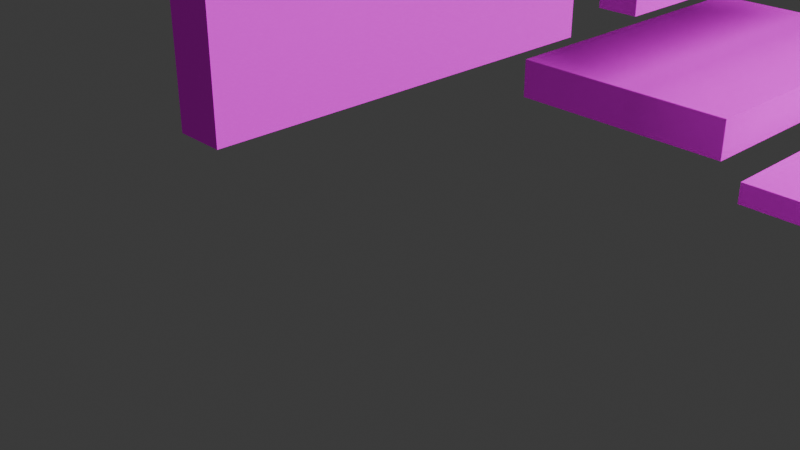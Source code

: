 # Source: MEDIVAL_BUILDING_BLOCKS.blend  (saved by Blender 4.2.66; exported with 4.5.12 LTS)
import bpy
from mathutils import Matrix  # noqa: F401  (used for matrix-valued properties, if any)

bpy.ops.wm.read_factory_settings(use_empty=True)
scene = bpy.context.scene
scene.name = 'Scene'

# ---- collections
col_collection = bpy.data.collections.new('Collection'); scene.collection.children.link(col_collection)

# ---- images (referenced by path relative to the original .blend; pixels are not part of the script)
import os
ASSET_DIR = os.environ.get("B2B_ASSET_DIR", "")  # directory of the original .blend (textures are referenced by path, not embedded)
HERE = os.path.dirname(os.path.abspath(__file__))  # packed textures are extracted next to this script under _unpacked/

def load_image(name, relpath, width, height, colorspace="sRGB"):
    """Load a texture the original file referenced (path relative to the .blend, or extracted next to this script)."""
    p = next((c for c in (os.path.join(HERE, relpath), os.path.join(ASSET_DIR, relpath)) if relpath and os.path.exists(c)), "")
    if p:
        img = bpy.data.images.load(p, check_existing=True)
        img.name = name
    else:  # same state as the original file: an image datablock whose file is absent (Cycles renders it pink)
        img = bpy.data.images.new(name, width, height)
        img.source = "FILE"
        img.filepath = "//" + (relpath or name)
    img.colorspace_settings.name = colorspace
    return img
img_medieval_texture_atlas_1_png = load_image('MEDIEVAL TEXTURE ATLAS 1.png', 'GITHUB REPOS/Medieval-Fortune-Futuristic-Poverty/Assets/MEDIEVAL TEXTURE ATLAS 1.png', 1024, 1024, 'sRGB')
img_medieval_texture_atlas_1_png_001 = load_image('MEDIEVAL TEXTURE ATLAS 1.png.001', 'GITHUB REPOS/Medieval-Fortune-Futuristic-Poverty/Assets/MEDIEVAL TEXTURE ATLAS 1.png', 1024, 1024, 'sRGB')

# ---- materials (node trees are filled in below, after node groups)
mat_material = bpy.data.materials.new('Material')
mat_material.alpha_threshold = 0.0
mat_material.use_transparent_shadow = False
mat_material.roughness = 0.5
mat_material.line_color = (0.0, 0.0, 0.0, 1.0)
mat_material_001 = bpy.data.materials.new('Material.001')
mat_material_001.alpha_threshold = 0.0
mat_material_001.use_transparent_shadow = False
mat_material_001.roughness = 0.5
mat_material_001.line_color = (0.0, 0.0, 0.0, 1.0)

# ---- material node trees
mat_material.use_nodes = True; mat_material.node_tree.nodes.clear()
_N = mat_material.node_tree.nodes; _L = mat_material.node_tree.links
n0 = _N.new('ShaderNodeOutputMaterial'); n0.name = 'Material Output'; n0.location = (300, 300)
n1 = _N.new('ShaderNodeBsdfPrincipled'); n1.name = 'Principled BSDF'; n1.location = (10, 300)
n1.inputs[3].default_value = 1.0
n2 = _N.new('ShaderNodeTexImage'); n2.name = 'Image Texture'; n2.location = (-280, 280)
n2.image = img_medieval_texture_atlas_1_png
_L.new(n1.outputs[0], n0.inputs[0])
_L.new(n2.outputs[0], n1.inputs[0])
n0.is_active_output = True
mat_material_001.use_nodes = True; mat_material_001.node_tree.nodes.clear()
_N = mat_material_001.node_tree.nodes; _L = mat_material_001.node_tree.links
n0 = _N.new('ShaderNodeOutputMaterial'); n0.name = 'Material Output'; n0.location = (300, 300)
n1 = _N.new('ShaderNodeBsdfPrincipled'); n1.name = 'Principled BSDF'; n1.location = (10, 300)
n1.inputs[3].default_value = 1.0
n2 = _N.new('ShaderNodeTexImage'); n2.name = 'Image Texture'; n2.location = (-280, 280)
n2.image = img_medieval_texture_atlas_1_png_001
_L.new(n1.outputs[0], n0.inputs[0])
_L.new(n2.outputs[0], n1.inputs[0])
n0.is_active_output = True

# ---- world
world_world = bpy.data.worlds.new('World'); scene.world = world_world
world_world.use_nodes = True; world_world.node_tree.nodes.clear()
_N = world_world.node_tree.nodes; _L = world_world.node_tree.links
n0 = _N.new('ShaderNodeOutputWorld'); n0.name = 'World Output'; n0.location = (300, 300)
n1 = _N.new('ShaderNodeBackground'); n1.name = 'Background'; n1.location = (10, 300)
n1.inputs[0].default_value = (0.05088, 0.05088, 0.05088, 1.0)
_L.new(n1.outputs[0], n0.inputs[0])
n0.is_active_output = True
world_world.color = (0.05088, 0.05088, 0.05088)
world_world.sun_shadow_jitter_overblur = 0.0

# ---- cameras
cam_camera = bpy.data.cameras.new('Camera')
cam_camera.clip_end = 100.0
cam_camera.ortho_scale = 7.314

# ---- lights
light_light = bpy.data.lights.new('Light', 'POINT')
light_light.energy = 1e+05
light_light.shadow_soft_size = 25.29

# ---- meshes
me_cube = bpy.data.meshes.new('Cube')
me_cube.from_pydata([(1.0, 1.0, 1.0), (1.0, 1.0, -1.0), (1.0, -1.0, 1.0), (1.0, -1.0, -1.0), (-1.0, 1.0, 1.0), (-1.0, 1.0, -1.0), (-1.0, -1.0, 1.0), (-1.0, -1.0, -1.0)], [], [(0, 4, 6, 2), (3, 2, 6, 7), (7, 6, 4, 5), (5, 1, 3, 7), (1, 0, 2, 3), (5, 4, 0, 1)])
_uv = me_cube.uv_layers.new(name='UVMap')
_uv.uv.foreach_set('vector', [0.08021, 0.9159, 0.1176, 0.9159, 0.1176, 0.9533, 0.08021, 0.9533, 0.04284, 0.9533, 0.08021, 0.9533, 0.08021, 0.9906, 0.04284, 0.9906, 0.375, 0.0, 0.625, 0.0, 0.625, 0.25, 0.375, 0.25, 0.005469, 0.9159, 0.04284, 0.9159, 0.04284, 0.9533, 0.005469, 0.9533, 0.1243, 0.8762, 0.1243, 0.9997, 0.000747, 0.9997, 0.000747, 0.8762, 0.04284, 0.8785, 0.08021, 0.8785, 0.08021, 0.9159, 0.04284, 0.9159])
me_cube.materials.append(mat_material)
me_cube.use_mirror_vertex_groups = False
me_cube.update()
me_cube_001 = bpy.data.meshes.new('Cube.001')
me_cube_001.from_pydata([(1.0, 1.0, 1.0), (1.0, 1.0, -1.0), (1.0, -1.0, 1.0), (1.0, -1.0, -1.0), (-1.0, 1.0, 1.0), (-1.0, 1.0, -1.0), (-1.0, -1.0, 1.0), (-1.0, -1.0, -1.0)], [], [(0, 4, 6, 2), (3, 2, 6, 7), (7, 6, 4, 5), (5, 1, 3, 7), (1, 0, 2, 3), (5, 4, 0, 1)])
_uv = me_cube_001.uv_layers.new(name='UVMap')
_uv.uv.foreach_set('vector', [0.1987, 0.9239, 0.2172, 0.9239, 0.2172, 0.9608, 0.1987, 0.9608, 0.1802, 0.9608, 0.1987, 0.9608, 0.1987, 0.9978, 0.1802, 0.9978, 0.375, 0.0, 0.625, 0.0, 0.625, 0.25, 0.375, 0.25, 0.1617, 0.9239, 0.1802, 0.9239, 0.1802, 0.9608, 0.1617, 0.9608, 0.2488, 0.8762, 0.2488, 0.9997, 0.1253, 0.9997, 0.1253, 0.8762, 0.1802, 0.887, 0.1987, 0.887, 0.1987, 0.9239, 0.1802, 0.9239])
me_cube_001.materials.append(mat_material)
me_cube_001.use_mirror_vertex_groups = False
me_cube_001.update()
me_cube_002 = bpy.data.meshes.new('Cube.002')
me_cube_002.from_pydata([(1.0, 1.0, 1.0), (1.0, 1.0, -1.0), (1.0, -1.0, 1.0), (1.0, -1.0, -1.0), (-1.0, 1.0, 1.0), (-1.0, 1.0, -1.0), (-1.0, -1.0, 1.0), (-1.0, -1.0, -1.0)], [], [(0, 4, 6, 2), (3, 2, 6, 7), (7, 6, 4, 5), (5, 1, 3, 7), (1, 0, 2, 3), (5, 4, 0, 1)])
_uv = me_cube_002.uv_layers.new(name='UVMap')
_uv.uv.foreach_set('vector', [0.08021, 0.9159, 0.1176, 0.9159, 0.1176, 0.9533, 0.08021, 0.9533, 0.04284, 0.9533, 0.08021, 0.9533, 0.08021, 0.9906, 0.04284, 0.9906, 0.375, 0.0, 0.625, 0.0, 0.625, 0.25, 0.375, 0.25, 0.005469, 0.9159, 0.04284, 0.9159, 0.04284, 0.9533, 0.005469, 0.9533, 0.3743, 0.8762, 0.3743, 0.9997, 0.2507, 0.9997, 0.2507, 0.8762, 0.04284, 0.8785, 0.08021, 0.8785, 0.08021, 0.9159, 0.04284, 0.9159])
me_cube_002.materials.append(mat_material)
me_cube_002.use_mirror_vertex_groups = False
me_cube_002.update()
me_cube_003 = bpy.data.meshes.new('Cube.003')
me_cube_003.from_pydata([(1.0, 1.0, 1.0), (1.0, 1.0, -1.0), (1.0, -1.0, 1.0), (1.0, -1.0, -1.0), (-1.0, 1.0, 1.0), (-1.0, 1.0, -1.0), (-1.0, -1.0, 1.0), (-1.0, -1.0, -1.0)], [], [(0, 4, 6, 2), (3, 2, 6, 7), (7, 6, 4, 5), (5, 1, 3, 7), (1, 0, 2, 3), (5, 4, 0, 1)])
_uv = me_cube_003.uv_layers.new(name='UVMap')
_uv.uv.foreach_set('vector', [0.08021, 0.9159, 0.1176, 0.9159, 0.1176, 0.9533, 0.08021, 0.9533, 0.04284, 0.9533, 0.08021, 0.9533, 0.08021, 0.9906, 0.04284, 0.9906, 0.375, 0.0, 0.625, 0.0, 0.625, 0.25, 0.375, 0.25, 0.005469, 0.9159, 0.04284, 0.9159, 0.04284, 0.9533, 0.005469, 0.9533, 0.4988, 0.8786, 0.4988, 0.9993, 0.3781, 0.9993, 0.3781, 0.8786, 0.04284, 0.8785, 0.08021, 0.8785, 0.08021, 0.9159, 0.04284, 0.9159])
me_cube_003.materials.append(mat_material)
me_cube_003.use_mirror_vertex_groups = False
me_cube_003.update()
me_cube_004 = bpy.data.meshes.new('Cube.004')
me_cube_004.from_pydata([(1.0, 1.0, 1.0), (1.0, 1.0, -1.0), (1.0, -1.0, 1.0), (1.0, -1.0, -1.0), (-1.0, 1.0, 1.0), (-1.0, 1.0, -1.0), (-1.0, -1.0, 1.0), (-1.0, -1.0, -1.0)], [], [(0, 4, 6, 2), (3, 2, 6, 7), (7, 6, 4, 5), (5, 1, 3, 7), (1, 0, 2, 3), (5, 4, 0, 1)])
_uv = me_cube_004.uv_layers.new(name='UVMap')
_uv.uv.foreach_set('vector', [0.08021, 0.9159, 0.1176, 0.9159, 0.1176, 0.9533, 0.08021, 0.9533, 0.04284, 0.9533, 0.08021, 0.9533, 0.08021, 0.9906, 0.04284, 0.9906, 0.375, 0.0, 0.625, 0.0, 0.625, 0.25, 0.375, 0.25, 0.005469, 0.9159, 0.04284, 0.9159, 0.04284, 0.9533, 0.005469, 0.9533, 0.6219, 0.8786, 0.6219, 0.9993, 0.5012, 0.9993, 0.5012, 0.8786, 0.04284, 0.8785, 0.08021, 0.8785, 0.08021, 0.9159, 0.04284, 0.9159])
me_cube_004.materials.append(mat_material)
me_cube_004.use_mirror_vertex_groups = False
me_cube_004.update()
me_cube_005 = bpy.data.meshes.new('Cube.005')
me_cube_005.from_pydata([(1.0, 1.0, 1.0), (1.0, 1.0, -1.0), (1.0, -1.0, 1.0), (1.0, -1.0, -1.0), (-1.0, 1.0, 1.0), (-1.0, 1.0, -1.0), (-1.0, -1.0, 1.0), (-1.0, -1.0, -1.0)], [], [(0, 4, 6, 2), (3, 2, 6, 7), (7, 6, 4, 5), (5, 1, 3, 7), (1, 0, 2, 3), (5, 4, 0, 1)])
_uv = me_cube_005.uv_layers.new(name='UVMap')
_uv.uv.foreach_set('vector', [0.08021, 0.9159, 0.1176, 0.9159, 0.1176, 0.9533, 0.08021, 0.9533, 0.04284, 0.9533, 0.08021, 0.9533, 0.08021, 0.9906, 0.04284, 0.9906, 0.375, 0.0, 0.625, 0.0, 0.625, 0.25, 0.375, 0.25, 0.005469, 0.9159, 0.04284, 0.9159, 0.04284, 0.9533, 0.005469, 0.9533, 0.7493, 0.8762, 0.7493, 0.9997, 0.6257, 0.9997, 0.6257, 0.8762, 0.04284, 0.8785, 0.08021, 0.8785, 0.08021, 0.9159, 0.04284, 0.9159])
me_cube_005.materials.append(mat_material)
me_cube_005.use_mirror_vertex_groups = False
me_cube_005.update()
me_cube_006 = bpy.data.meshes.new('Cube.006')
me_cube_006.from_pydata([(1.0, 1.0, 1.0), (1.0, 1.0, -1.0), (1.0, -1.0, 1.0), (1.0, -1.0, -1.0), (-1.0, 1.0, 1.0), (-1.0, 1.0, -1.0), (-1.0, -1.0, 1.0), (-1.0, -1.0, -1.0)], [], [(0, 4, 6, 2), (3, 2, 6, 7), (7, 6, 4, 5), (5, 1, 3, 7), (1, 0, 2, 3), (5, 4, 0, 1)])
_uv = me_cube_006.uv_layers.new(name='UVMap')
_uv.uv.foreach_set('vector', [0.08021, 0.9159, 0.1176, 0.9159, 0.1176, 0.9533, 0.08021, 0.9533, 0.04284, 0.9533, 0.08021, 0.9533, 0.08021, 0.9906, 0.04284, 0.9906, 0.375, 0.0, 0.625, 0.0, 0.625, 0.25, 0.375, 0.25, 0.005469, 0.9159, 0.04284, 0.9159, 0.04284, 0.9533, 0.005469, 0.9533, 0.8748, 0.8786, 0.8748, 0.9993, 0.7541, 0.9993, 0.7541, 0.8786, 0.04284, 0.8785, 0.08021, 0.8785, 0.08021, 0.9159, 0.04284, 0.9159])
me_cube_006.materials.append(mat_material)
me_cube_006.use_mirror_vertex_groups = False
me_cube_006.update()
me_cube_008 = bpy.data.meshes.new('Cube.008')
me_cube_008.from_pydata([(1.0, 1.0, 1.0), (1.0, 1.0, -1.0), (1.0, -1.0, 1.0), (1.0, -1.0, -1.0), (-1.0, 1.0, 1.0), (-1.0, 1.0, -1.0), (-1.0, -1.0, 1.0), (-1.0, -1.0, -1.0)], [], [(0, 4, 6, 2), (3, 2, 6, 7), (7, 6, 4, 5), (5, 1, 3, 7), (1, 0, 2, 3), (5, 4, 0, 1)])
_uv = me_cube_008.uv_layers.new(name='UVMap')
_uv.uv.foreach_set('vector', [0.08021, 0.9159, 0.1176, 0.9159, 0.1176, 0.9533, 0.08021, 0.9533, 0.04284, 0.9533, 0.08021, 0.9533, 0.08021, 0.9906, 0.04284, 0.9906, 0.375, 0.0, 0.625, 0.0, 0.625, 0.25, 0.375, 0.25, 0.005469, 0.9159, 0.04284, 0.9159, 0.04284, 0.9533, 0.005469, 0.9533, 0.9988, 0.8786, 0.9988, 0.9993, 0.8781, 0.9993, 0.8781, 0.8786, 0.04284, 0.8785, 0.08021, 0.8785, 0.08021, 0.9159, 0.04284, 0.9159])
me_cube_008.materials.append(mat_material)
me_cube_008.use_mirror_vertex_groups = False
me_cube_008.update()
me_cube_009 = bpy.data.meshes.new('Cube.009')
me_cube_009.from_pydata([(1.0, 1.0, 1.0), (1.0, 1.0, -1.0), (1.0, -1.0, 1.0), (1.0, -1.0, -1.0), (-1.0, 1.0, 1.0), (-1.0, 1.0, -1.0), (-1.0, -1.0, 1.0), (-1.0, -1.0, -1.0)], [], [(0, 4, 6, 2), (3, 2, 6, 7), (7, 6, 4, 5), (5, 1, 3, 7), (1, 0, 2, 3), (5, 4, 0, 1)])
_uv = me_cube_009.uv_layers.new(name='UVMap')
_uv.uv.foreach_set('vector', [0.08021, 0.9159, 0.1176, 0.9159, 0.1176, 0.9533, 0.08021, 0.9533, 0.04284, 0.9533, 0.08021, 0.9533, 0.08021, 0.9906, 0.04284, 0.9906, 0.375, 0.0, 0.625, 0.0, 0.625, 0.25, 0.375, 0.25, 0.005469, 0.9159, 0.04284, 0.9159, 0.04284, 0.9533, 0.005469, 0.9533, 0.1199, 0.7507, 0.1199, 0.8714, -0.0007887, 0.8714, -0.0007887, 0.7507, 0.04284, 0.8785, 0.08021, 0.8785, 0.08021, 0.9159, 0.04284, 0.9159])
me_cube_009.materials.append(mat_material)
me_cube_009.use_mirror_vertex_groups = False
me_cube_009.update()
me_cube_010 = bpy.data.meshes.new('Cube.010')
me_cube_010.from_pydata([(1.0, 1.0, 1.0), (1.0, 1.0, -1.0), (1.0, -1.0, 1.0), (1.0, -1.0, -1.0), (-1.0, 1.0, 1.0), (-1.0, 1.0, -1.0), (-1.0, -1.0, 1.0), (-1.0, -1.0, -1.0)], [], [(0, 4, 6, 2), (3, 2, 6, 7), (7, 6, 4, 5), (5, 1, 3, 7), (1, 0, 2, 3), (5, 4, 0, 1)])
_uv = me_cube_010.uv_layers.new(name='UVMap')
_uv.uv.foreach_set('vector', [0.08021, 0.9159, 0.1176, 0.9159, 0.1176, 0.9533, 0.08021, 0.9533, 0.04284, 0.9533, 0.08021, 0.9533, 0.08021, 0.9906, 0.04284, 0.9906, 0.375, 0.0, 0.625, 0.0, 0.625, 0.25, 0.375, 0.25, 0.005469, 0.9159, 0.04284, 0.9159, 0.04284, 0.9533, 0.005469, 0.9533, 0.2479, 0.7507, 0.2479, 0.8714, 0.1271, 0.8714, 0.1271, 0.7507, 0.04284, 0.8785, 0.08021, 0.8785, 0.08021, 0.9159, 0.04284, 0.9159])
me_cube_010.materials.append(mat_material)
me_cube_010.use_mirror_vertex_groups = False
me_cube_010.update()
me_cube_011 = bpy.data.meshes.new('Cube.011')
me_cube_011.from_pydata([(1.0, 1.0, 1.0), (1.0, 1.0, -1.0), (1.0, -1.0, 1.0), (1.0, -1.0, -1.0), (-1.0, 1.0, 1.0), (-1.0, 1.0, -1.0), (-1.0, -1.0, 1.0), (-1.0, -1.0, -1.0)], [], [(0, 4, 6, 2), (3, 2, 6, 7), (7, 6, 4, 5), (5, 1, 3, 7), (1, 0, 2, 3), (5, 4, 0, 1)])
_uv = me_cube_011.uv_layers.new(name='UVMap')
_uv.uv.foreach_set('vector', [0.08021, 0.9159, 0.1176, 0.9159, 0.1176, 0.9533, 0.08021, 0.9533, 0.04284, 0.9533, 0.08021, 0.9533, 0.08021, 0.9906, 0.04284, 0.9906, 0.375, 0.0, 0.625, 0.0, 0.625, 0.25, 0.375, 0.25, 0.005469, 0.9159, 0.04284, 0.9159, 0.04284, 0.9533, 0.005469, 0.9533, 0.3743, 0.7507, 0.3743, 0.8743, 0.2507, 0.8743, 0.2507, 0.7507, 0.04284, 0.8785, 0.08021, 0.8785, 0.08021, 0.9159, 0.04284, 0.9159])
me_cube_011.materials.append(mat_material)
me_cube_011.use_mirror_vertex_groups = False
me_cube_011.update()
me_cube_012 = bpy.data.meshes.new('Cube.012')
me_cube_012.from_pydata([(1.0, 1.0, 1.0), (1.0, 1.0, -1.0), (1.0, -1.0, 1.0), (1.0, -1.0, -1.0), (-1.0, 1.0, 1.0), (-1.0, 1.0, -1.0), (-1.0, -1.0, 1.0), (-1.0, -1.0, -1.0)], [], [(0, 4, 6, 2), (3, 2, 6, 7), (7, 6, 4, 5), (5, 1, 3, 7), (1, 0, 2, 3), (5, 4, 0, 1)])
_uv = me_cube_012.uv_layers.new(name='UVMap')
_uv.uv.foreach_set('vector', [0.08021, 0.9159, 0.1176, 0.9159, 0.1176, 0.9533, 0.08021, 0.9533, 0.04284, 0.9533, 0.08021, 0.9533, 0.08021, 0.9906, 0.04284, 0.9906, 0.375, 0.0, 0.625, 0.0, 0.625, 0.25, 0.375, 0.25, 0.005469, 0.9159, 0.04284, 0.9159, 0.04284, 0.9533, 0.005469, 0.9533, 0.4997, 0.7507, 0.4997, 0.8743, 0.3762, 0.8743, 0.3762, 0.7507, 0.04284, 0.8785, 0.08021, 0.8785, 0.08021, 0.9159, 0.04284, 0.9159])
me_cube_012.materials.append(mat_material)
me_cube_012.use_mirror_vertex_groups = False
me_cube_012.update()
me_cube_013 = bpy.data.meshes.new('Cube.013')
me_cube_013.from_pydata([(1.0, 1.0, 1.0), (1.0, 1.0, -1.0), (1.0, -1.0, 1.0), (1.0, -1.0, -1.0), (-1.0, 1.0, 1.0), (-1.0, 1.0, -1.0), (-1.0, -1.0, 1.0), (-1.0, -1.0, -1.0)], [], [(0, 4, 6, 2), (3, 2, 6, 7), (7, 6, 4, 5), (5, 1, 3, 7), (1, 0, 2, 3), (5, 4, 0, 1)])
_uv = me_cube_013.uv_layers.new(name='UVMap')
_uv.uv.foreach_set('vector', [0.08021, 0.9159, 0.1176, 0.9159, 0.1176, 0.9533, 0.08021, 0.9533, 0.04284, 0.9533, 0.08021, 0.9533, 0.08021, 0.9906, 0.04284, 0.9906, 0.375, 0.0, 0.625, 0.0, 0.625, 0.25, 0.375, 0.25, 0.005469, 0.9159, 0.04284, 0.9159, 0.04284, 0.9533, 0.005469, 0.9533, 0.6166, 0.762, 0.6166, 0.8748, 0.5075, 0.8748, 0.5075, 0.762, 0.04284, 0.8785, 0.08021, 0.8785, 0.08021, 0.9159, 0.04284, 0.9159])
me_cube_013.materials.append(mat_material)
me_cube_013.use_mirror_vertex_groups = False
me_cube_013.update()
me_cube_015 = bpy.data.meshes.new('Cube.015')
me_cube_015.from_pydata([(1.0, 1.0, 1.0), (1.0, 1.0, -1.0), (1.0, -1.0, 1.0), (1.0, -1.0, -1.0), (-1.0, 1.0, 1.0), (-1.0, 1.0, -1.0), (-1.0, -1.0, 1.0), (-1.0, -1.0, -1.0)], [], [(0, 4, 6, 2), (3, 2, 6, 7), (7, 6, 4, 5), (5, 1, 3, 7), (1, 0, 2, 3), (5, 4, 0, 1)])
_uv = me_cube_015.uv_layers.new(name='UVMap')
_uv.uv.foreach_set('vector', [0.08021, 0.9159, 0.1176, 0.9159, 0.1176, 0.9533, 0.08021, 0.9533, 0.04284, 0.9533, 0.08021, 0.9533, 0.08021, 0.9906, 0.04284, 0.9906, 0.375, 0.0, 0.625, 0.0, 0.625, 0.25, 0.375, 0.25, 0.005469, 0.9159, 0.04284, 0.9159, 0.04284, 0.9533, 0.005469, 0.9533, 0.7475, 0.752, 0.7475, 0.874, 0.6275, 0.874, 0.6275, 0.752, 0.04284, 0.8785, 0.08021, 0.8785, 0.08021, 0.9159, 0.04284, 0.9159])
me_cube_015.materials.append(mat_material)
me_cube_015.use_mirror_vertex_groups = False
me_cube_015.update()
me_cube_016 = bpy.data.meshes.new('Cube.016')
me_cube_016.from_pydata([(1.0, 1.0, 1.0), (1.0, 1.0, -1.0), (1.0, -1.0, 1.0), (1.0, -1.0, -1.0), (-1.0, 1.0, 1.0), (-1.0, 1.0, -1.0), (-1.0, -1.0, 1.0), (-1.0, -1.0, -1.0)], [], [(0, 4, 6, 2), (3, 2, 6, 7), (7, 6, 4, 5), (5, 1, 3, 7), (1, 0, 2, 3), (5, 4, 0, 1)])
_uv = me_cube_016.uv_layers.new(name='UVMap')
_uv.uv.foreach_set('vector', [0.08021, 0.9159, 0.1176, 0.9159, 0.1176, 0.9533, 0.08021, 0.9533, 0.04284, 0.9533, 0.08021, 0.9533, 0.08021, 0.9906, 0.04284, 0.9906, 0.375, 0.0, 0.625, 0.0, 0.625, 0.25, 0.375, 0.25, 0.005469, 0.9159, 0.04284, 0.9159, 0.04284, 0.9533, 0.005469, 0.9533, 0.873, 0.752, 0.873, 0.874, 0.7529, 0.874, 0.7529, 0.752, 0.04284, 0.8785, 0.08021, 0.8785, 0.08021, 0.9159, 0.04284, 0.9159])
me_cube_016.materials.append(mat_material)
me_cube_016.use_mirror_vertex_groups = False
me_cube_016.update()
me_cube_017 = bpy.data.meshes.new('Cube.017')
me_cube_017.from_pydata([(1.0, 1.0, 1.0), (1.0, 1.0, -1.0), (1.0, -1.0, 1.0), (1.0, -1.0, -1.0), (-1.0, 1.0, 1.0), (-1.0, 1.0, -1.0), (-1.0, -1.0, 1.0), (-1.0, -1.0, -1.0)], [], [(0, 4, 6, 2), (3, 2, 6, 7), (7, 6, 4, 5), (5, 1, 3, 7), (1, 0, 2, 3), (5, 4, 0, 1)])
_uv = me_cube_017.uv_layers.new(name='UVMap')
_uv.uv.foreach_set('vector', [0.08021, 0.9159, 0.1176, 0.9159, 0.1176, 0.9533, 0.08021, 0.9533, 0.04284, 0.9533, 0.08021, 0.9533, 0.08021, 0.9906, 0.04284, 0.9906, 0.375, 0.0, 0.625, 0.0, 0.625, 0.25, 0.375, 0.25, 0.005469, 0.9159, 0.04284, 0.9159, 0.04284, 0.9533, 0.005469, 0.9533, 0.9978, 0.7523, 0.9978, 0.8737, 0.8782, 0.8737, 0.8782, 0.7523, 0.04284, 0.8785, 0.08021, 0.8785, 0.08021, 0.9159, 0.04284, 0.9159])
me_cube_017.materials.append(mat_material)
me_cube_017.use_mirror_vertex_groups = False
me_cube_017.update()
me_cube_018 = bpy.data.meshes.new('Cube.018')
me_cube_018.from_pydata([(1.0, 1.0, 1.0), (1.0, 1.0, -1.0), (1.0, -1.0, 1.0), (1.0, -1.0, -1.0), (-1.0, 1.0, 1.0), (-1.0, 1.0, -1.0), (-1.0, -1.0, 1.0), (-1.0, -1.0, -1.0)], [], [(0, 4, 6, 2), (3, 2, 6, 7), (7, 6, 4, 5), (5, 1, 3, 7), (1, 0, 2, 3), (5, 4, 0, 1)])
_uv = me_cube_018.uv_layers.new(name='UVMap')
_uv.uv.foreach_set('vector', [0.08021, 0.9159, 0.1176, 0.9159, 0.1176, 0.9533, 0.08021, 0.9533, 0.04284, 0.9533, 0.08021, 0.9533, 0.08021, 0.9906, 0.04284, 0.9906, 0.375, 0.0, 0.625, 0.0, 0.625, 0.25, 0.375, 0.25, 0.005469, 0.9159, 0.04284, 0.9159, 0.04284, 0.9533, 0.005469, 0.9533, 0.1238, 0.6247, 0.1238, 0.7493, -0.0007756, 0.7493, -0.0007756, 0.6247, 0.04284, 0.8785, 0.08021, 0.8785, 0.08021, 0.9159, 0.04284, 0.9159])
me_cube_018.materials.append(mat_material)
me_cube_018.use_mirror_vertex_groups = False
me_cube_018.update()
me_cube_019 = bpy.data.meshes.new('Cube.019')
me_cube_019.from_pydata([(1.0, 1.0, 1.0), (1.0, 1.0, -1.0), (1.0, -1.0, 1.0), (1.0, -1.0, -1.0), (-1.0, 1.0, 1.0), (-1.0, 1.0, -1.0), (-1.0, -1.0, 1.0), (-1.0, -1.0, -1.0)], [], [(0, 4, 6, 2), (3, 2, 6, 7), (7, 6, 4, 5), (5, 1, 3, 7), (1, 0, 2, 3), (5, 4, 0, 1)])
_uv = me_cube_019.uv_layers.new(name='UVMap')
_uv.uv.foreach_set('vector', [0.08021, 0.9159, 0.1176, 0.9159, 0.1176, 0.9533, 0.08021, 0.9533, 0.04284, 0.9533, 0.08021, 0.9533, 0.08021, 0.9906, 0.04284, 0.9906, 0.375, 0.0, 0.625, 0.0, 0.625, 0.25, 0.375, 0.25, 0.005469, 0.9159, 0.04284, 0.9159, 0.04284, 0.9533, 0.005469, 0.9533, 0.0789, 0.6247, 0.0789, 0.7493, -0.0007756, 0.7493, -0.0007756, 0.6247, 0.04284, 0.8785, 0.08021, 0.8785, 0.08021, 0.9159, 0.04284, 0.9159])
me_cube_019.materials.append(mat_material_001)
me_cube_019.use_mirror_vertex_groups = False
me_cube_019.update()
me_cube_020 = bpy.data.meshes.new('Cube.020')
me_cube_020.from_pydata([(1.0, 1.0, 1.0), (1.0, 1.0, -1.0), (1.0, -1.0, 1.0), (1.0, -1.0, -1.0), (-1.0, 1.0, 1.0), (-1.0, 1.0, -1.0), (-1.0, -1.0, 1.0), (-1.0, -1.0, -1.0)], [], [(0, 4, 6, 2), (3, 2, 6, 7), (7, 6, 4, 5), (5, 1, 3, 7), (1, 0, 2, 3), (5, 4, 0, 1)])
_uv = me_cube_020.uv_layers.new(name='UVMap')
_uv.uv.foreach_set('vector', [0.08021, 0.9159, 0.1176, 0.9159, 0.1176, 0.9533, 0.08021, 0.9533, 0.04284, 0.9533, 0.08021, 0.9533, 0.08021, 0.9906, 0.04284, 0.9906, 0.375, 0.0, 0.625, 0.0, 0.625, 0.25, 0.375, 0.25, 0.005469, 0.9159, 0.04284, 0.9159, 0.04284, 0.9533, 0.005469, 0.9533, 0.2466, 0.6251, 0.2466, 0.7499, 0.1255, 0.7499, 0.1255, 0.6251, 0.04284, 0.8785, 0.08021, 0.8785, 0.08021, 0.9159, 0.04284, 0.9159])
me_cube_020.materials.append(mat_material)
me_cube_020.use_mirror_vertex_groups = False
me_cube_020.update()
me_cube_021 = bpy.data.meshes.new('Cube.021')
me_cube_021.from_pydata([(1.0, 1.0, 1.0), (1.0, 1.0, -1.0), (1.0, -1.0, 1.0), (1.0, -1.0, -1.0), (-1.0, 1.0, 1.0), (-1.0, 1.0, -1.0), (-1.0, -1.0, 1.0), (-1.0, -1.0, -1.0)], [], [(0, 4, 6, 2), (3, 2, 6, 7), (7, 6, 4, 5), (5, 1, 3, 7), (1, 0, 2, 3), (5, 4, 0, 1)])
_uv = me_cube_021.uv_layers.new(name='UVMap')
_uv.uv.foreach_set('vector', [0.08021, 0.9159, 0.1176, 0.9159, 0.1176, 0.9533, 0.08021, 0.9533, 0.04284, 0.9533, 0.08021, 0.9533, 0.08021, 0.9906, 0.04284, 0.9906, 0.375, 0.0, 0.625, 0.0, 0.625, 0.25, 0.375, 0.25, 0.005469, 0.9159, 0.04284, 0.9159, 0.04284, 0.9533, 0.005469, 0.9533, 0.3733, 0.6249, 0.3733, 0.7491, 0.2527, 0.7491, 0.2527, 0.6249, 0.04284, 0.8785, 0.08021, 0.8785, 0.08021, 0.9159, 0.04284, 0.9159])
me_cube_021.materials.append(mat_material)
me_cube_021.use_mirror_vertex_groups = False
me_cube_021.update()
me_cube_022 = bpy.data.meshes.new('Cube.022')
me_cube_022.from_pydata([(1.0, 1.0, 1.0), (1.0, 1.0, -1.0), (1.0, -1.0, 1.0), (1.0, -1.0, -1.0), (-1.0, 1.0, 1.0), (-1.0, 1.0, -1.0), (-1.0, -1.0, 1.0), (-1.0, -1.0, -1.0)], [], [(0, 4, 6, 2), (3, 2, 6, 7), (7, 6, 4, 5), (5, 1, 3, 7), (1, 0, 2, 3), (5, 4, 0, 1)])
_uv = me_cube_022.uv_layers.new(name='UVMap')
_uv.uv.foreach_set('vector', [0.08021, 0.9159, 0.1176, 0.9159, 0.1176, 0.9533, 0.08021, 0.9533, 0.04284, 0.9533, 0.08021, 0.9533, 0.08021, 0.9906, 0.04284, 0.9906, 0.375, 0.0, 0.625, 0.0, 0.625, 0.25, 0.375, 0.25, 0.005469, 0.9159, 0.04284, 0.9159, 0.04284, 0.9533, 0.005469, 0.9533, 0.4929, 0.6249, 0.4929, 0.7491, 0.3757, 0.7491, 0.3757, 0.6249, 0.04284, 0.8785, 0.08021, 0.8785, 0.08021, 0.9159, 0.04284, 0.9159])
me_cube_022.materials.append(mat_material)
me_cube_022.use_mirror_vertex_groups = False
me_cube_022.update()
me_cube_023 = bpy.data.meshes.new('Cube.023')
me_cube_023.from_pydata([(1.0, 1.0, 1.0), (1.0, 1.0, -1.0), (1.0, -1.0, 1.0), (1.0, -1.0, -1.0), (-1.0, 1.0, 1.0), (-1.0, 1.0, -1.0), (-1.0, -1.0, 1.0), (-1.0, -1.0, -1.0)], [], [(0, 4, 6, 2), (3, 2, 6, 7), (7, 6, 4, 5), (5, 1, 3, 7), (1, 0, 2, 3), (5, 4, 0, 1)])
_uv = me_cube_023.uv_layers.new(name='UVMap')
_uv.uv.foreach_set('vector', [0.08021, 0.9159, 0.1176, 0.9159, 0.1176, 0.9533, 0.08021, 0.9533, 0.04284, 0.9533, 0.08021, 0.9533, 0.08021, 0.9906, 0.04284, 0.9906, 0.375, 0.0, 0.625, 0.0, 0.625, 0.25, 0.375, 0.25, 0.005469, 0.9159, 0.04284, 0.9159, 0.04284, 0.9533, 0.005469, 0.9533, 0.6246, 0.6249, 0.6246, 0.7491, 0.5009, 0.7491, 0.5009, 0.6249, 0.04284, 0.8785, 0.08021, 0.8785, 0.08021, 0.9159, 0.04284, 0.9159])
me_cube_023.materials.append(mat_material)
me_cube_023.use_mirror_vertex_groups = False
me_cube_023.update()
me_cube_024 = bpy.data.meshes.new('Cube.024')
me_cube_024.from_pydata([(1.0, 1.0, 1.0), (1.0, 1.0, -1.0), (1.0, -1.0, 1.0), (1.0, -1.0, -1.0), (-1.0, 1.0, 1.0), (-1.0, 1.0, -1.0), (-1.0, -1.0, 1.0), (-1.0, -1.0, -1.0)], [], [(0, 4, 6, 2), (3, 2, 6, 7), (7, 6, 4, 5), (5, 1, 3, 7), (1, 0, 2, 3), (5, 4, 0, 1)])
_uv = me_cube_024.uv_layers.new(name='UVMap')
_uv.uv.foreach_set('vector', [0.08021, 0.9159, 0.1176, 0.9159, 0.1176, 0.9533, 0.08021, 0.9533, 0.04284, 0.9533, 0.08021, 0.9533, 0.08021, 0.9906, 0.04284, 0.9906, 0.375, 0.0, 0.625, 0.0, 0.625, 0.25, 0.375, 0.25, 0.005469, 0.9159, 0.04284, 0.9159, 0.04284, 0.9533, 0.005469, 0.9533, 0.7496, 0.6249, 0.7496, 0.7491, 0.6259, 0.7491, 0.6259, 0.6249, 0.04284, 0.8785, 0.08021, 0.8785, 0.08021, 0.9159, 0.04284, 0.9159])
me_cube_024.materials.append(mat_material)
me_cube_024.use_mirror_vertex_groups = False
me_cube_024.update()
me_cube_025 = bpy.data.meshes.new('Cube.025')
me_cube_025.from_pydata([(1.0, 1.0, 1.0), (1.0, 1.0, -1.0), (1.0, -1.0, 1.0), (1.0, -1.0, -1.0), (-1.0, 1.0, 1.0), (-1.0, 1.0, -1.0), (-1.0, -1.0, 1.0), (-1.0, -1.0, -1.0)], [], [(0, 4, 6, 2), (3, 2, 6, 7), (7, 6, 4, 5), (5, 1, 3, 7), (1, 0, 2, 3), (5, 4, 0, 1)])
_uv = me_cube_025.uv_layers.new(name='UVMap')
_uv.uv.foreach_set('vector', [0.08021, 0.9159, 0.1176, 0.9159, 0.1176, 0.9533, 0.08021, 0.9533, 0.04284, 0.9533, 0.08021, 0.9533, 0.08021, 0.9906, 0.04284, 0.9906, 0.375, 0.0, 0.625, 0.0, 0.625, 0.25, 0.375, 0.25, 0.005469, 0.9159, 0.04284, 0.9159, 0.04284, 0.9533, 0.005469, 0.9533, 0.8784, 0.625, 0.8784, 0.753, 0.751, 0.753, 0.751, 0.625, 0.04284, 0.8785, 0.08021, 0.8785, 0.08021, 0.9159, 0.04284, 0.9159])
me_cube_025.materials.append(mat_material)
me_cube_025.use_mirror_vertex_groups = False
me_cube_025.update()
me_cube_026 = bpy.data.meshes.new('Cube.026')
me_cube_026.from_pydata([(1.0, 1.0, 1.0), (1.0, 1.0, -1.0), (1.0, -1.0, 1.0), (1.0, -1.0, -1.0), (-1.0, 1.0, 1.0), (-1.0, 1.0, -1.0), (-1.0, -1.0, 1.0), (-1.0, -1.0, -1.0)], [], [(0, 4, 6, 2), (3, 2, 6, 7), (7, 6, 4, 5), (5, 1, 3, 7), (1, 0, 2, 3), (5, 4, 0, 1)])
_uv = me_cube_026.uv_layers.new(name='UVMap')
_uv.uv.foreach_set('vector', [0.08021, 0.9159, 0.1176, 0.9159, 0.1176, 0.9533, 0.08021, 0.9533, 0.04284, 0.9533, 0.08021, 0.9533, 0.08021, 0.9906, 0.04284, 0.9906, 0.375, 0.0, 0.625, 0.0, 0.625, 0.25, 0.375, 0.25, 0.005469, 0.9159, 0.04284, 0.9159, 0.04284, 0.9533, 0.005469, 0.9533, 1.0, 0.6255, 1.0, 0.7495, 0.8764, 0.7495, 0.8764, 0.6255, 0.04284, 0.8785, 0.08021, 0.8785, 0.08021, 0.9159, 0.04284, 0.9159])
me_cube_026.materials.append(mat_material)
me_cube_026.use_mirror_vertex_groups = False
me_cube_026.update()
me_cube_027 = bpy.data.meshes.new('Cube.027')
me_cube_027.from_pydata([(1.0, 1.0, 1.0), (1.0, 1.0, -1.0), (1.0, -1.0, 1.0), (1.0, -1.0, -1.0), (-1.0, 1.0, 1.0), (-1.0, 1.0, -1.0), (-1.0, -1.0, 1.0), (-1.0, -1.0, -1.0)], [], [(0, 4, 6, 2), (3, 2, 6, 7), (7, 6, 4, 5), (5, 1, 3, 7), (1, 0, 2, 3), (5, 4, 0, 1)])
_uv = me_cube_027.uv_layers.new(name='UVMap')
_uv.uv.foreach_set('vector', [0.08021, 0.9159, 0.1176, 0.9159, 0.1176, 0.9533, 0.08021, 0.9533, 0.04284, 0.9533, 0.08021, 0.9533, 0.08021, 0.9906, 0.04284, 0.9906, 0.375, 0.0, 0.625, 0.0, 0.625, 0.25, 0.375, 0.25, 0.005469, 0.9159, 0.04284, 0.9159, 0.04284, 0.9533, 0.005469, 0.9533, 1.0, 0.501, 0.9971, 0.6245, 0.8867, 0.625, 0.8828, 0.501, 0.04284, 0.8785, 0.08021, 0.8785, 0.08021, 0.9159, 0.04284, 0.9159])
me_cube_027.materials.append(mat_material)
me_cube_027.use_mirror_vertex_groups = False
me_cube_027.update()
me_cube_028 = bpy.data.meshes.new('Cube.028')
me_cube_028.from_pydata([(1.0, 1.0, 1.0), (1.0, 1.0, -1.0), (1.0, -1.0, 1.0), (1.0, -1.0, -1.0), (-1.0, 1.0, 1.0), (-1.0, 1.0, -1.0), (-1.0, -1.0, 1.0), (-1.0, -1.0, -1.0)], [], [(0, 4, 6, 2), (3, 2, 6, 7), (7, 6, 4, 5), (5, 1, 3, 7), (1, 0, 2, 3), (5, 4, 0, 1)])
_uv = me_cube_028.uv_layers.new(name='UVMap')
_uv.uv.foreach_set('vector', [0.08021, 0.9159, 0.1176, 0.9159, 0.1176, 0.9533, 0.08021, 0.9533, 0.04284, 0.9533, 0.08021, 0.9533, 0.08021, 0.9906, 0.04284, 0.9906, 0.375, 0.0, 0.625, 0.0, 0.625, 0.25, 0.375, 0.25, 0.005469, 0.9159, 0.04284, 0.9159, 0.04284, 0.9533, 0.005469, 0.9533, 0.8743, 0.5005, 0.8743, 0.6245, 0.7507, 0.6245, 0.7507, 0.5005, 0.04284, 0.8785, 0.08021, 0.8785, 0.08021, 0.9159, 0.04284, 0.9159])
me_cube_028.materials.append(mat_material)
me_cube_028.use_mirror_vertex_groups = False
me_cube_028.update()
me_cube_029 = bpy.data.meshes.new('Cube.029')
me_cube_029.from_pydata([(1.0, 1.0, 1.0), (1.0, 1.0, -1.0), (1.0, -1.0, 1.0), (1.0, -1.0, -1.0), (-1.0, 1.0, 1.0), (-1.0, 1.0, -1.0), (-1.0, -1.0, 1.0), (-1.0, -1.0, -1.0)], [], [(0, 4, 6, 2), (3, 2, 6, 7), (7, 6, 4, 5), (5, 1, 3, 7), (1, 0, 2, 3), (5, 4, 0, 1)])
_uv = me_cube_029.uv_layers.new(name='UVMap')
_uv.uv.foreach_set('vector', [0.08021, 0.9159, 0.1176, 0.9159, 0.1176, 0.9533, 0.08021, 0.9533, 0.04284, 0.9533, 0.08021, 0.9533, 0.08021, 0.9906, 0.04284, 0.9906, 0.375, 0.0, 0.625, 0.0, 0.625, 0.25, 0.375, 0.25, 0.005469, 0.9159, 0.04284, 0.9159, 0.04284, 0.9533, 0.005469, 0.9533, 0.7471, 0.5005, 0.7493, 0.6213, 0.6289, 0.6235, 0.6267, 0.5028, 0.04284, 0.8785, 0.08021, 0.8785, 0.08021, 0.9159, 0.04284, 0.9159])
me_cube_029.materials.append(mat_material)
me_cube_029.use_mirror_vertex_groups = False
me_cube_029.update()
me_cube_030 = bpy.data.meshes.new('Cube.030')
me_cube_030.from_pydata([(1.0, 1.0, 1.0), (1.0, 1.0, -1.0), (1.0, -1.0, 1.0), (1.0, -1.0, -1.0), (-1.0, 1.0, 1.0), (-1.0, 1.0, -1.0), (-1.0, -1.0, 1.0), (-1.0, -1.0, -1.0)], [], [(0, 4, 6, 2), (3, 2, 6, 7), (7, 6, 4, 5), (5, 1, 3, 7), (1, 0, 2, 3), (5, 4, 0, 1)])
_uv = me_cube_030.uv_layers.new(name='UVMap')
_uv.uv.foreach_set('vector', [0.08021, 0.9159, 0.1176, 0.9159, 0.1176, 0.9533, 0.08021, 0.9533, 0.04284, 0.9533, 0.08021, 0.9533, 0.08021, 0.9906, 0.04284, 0.9906, 0.375, 0.0, 0.625, 0.0, 0.625, 0.25, 0.375, 0.25, 0.005469, 0.9159, 0.04284, 0.9159, 0.04284, 0.9533, 0.005469, 0.9533, 0.6225, 0.5049, 0.6248, 0.6227, 0.4995, 0.623, 0.5007, 0.5047, 0.04284, 0.8785, 0.08021, 0.8785, 0.08021, 0.9159, 0.04284, 0.9159])
me_cube_030.materials.append(mat_material)
me_cube_030.use_mirror_vertex_groups = False
me_cube_030.update()
me_cube_031 = bpy.data.meshes.new('Cube.031')
me_cube_031.from_pydata([(1.0, 1.0, 1.0), (1.0, 1.0, -1.0), (1.0, -1.0, 1.0), (1.0, -1.0, -1.0), (-1.0, 1.0, 1.0), (-1.0, 1.0, -1.0), (-1.0, -1.0, 1.0), (-1.0, -1.0, -1.0)], [], [(0, 4, 6, 2), (3, 2, 6, 7), (7, 6, 4, 5), (5, 1, 3, 7), (1, 0, 2, 3), (5, 4, 0, 1)])
_uv = me_cube_031.uv_layers.new(name='UVMap')
_uv.uv.foreach_set('vector', [0.08021, 0.9159, 0.1176, 0.9159, 0.1176, 0.9533, 0.08021, 0.9533, 0.04284, 0.9533, 0.08021, 0.9533, 0.08021, 0.9906, 0.04284, 0.9906, 0.375, 0.0, 0.625, 0.0, 0.625, 0.25, 0.375, 0.25, 0.005469, 0.9159, 0.04284, 0.9159, 0.04284, 0.9533, 0.005469, 0.9533, 0.4999, 0.5006, 0.4999, 0.6253, 0.3756, 0.6253, 0.3756, 0.5006, 0.04284, 0.8785, 0.08021, 0.8785, 0.08021, 0.9159, 0.04284, 0.9159])
me_cube_031.materials.append(mat_material)
me_cube_031.use_mirror_vertex_groups = False
me_cube_031.update()
me_cube_032 = bpy.data.meshes.new('Cube.032')
me_cube_032.from_pydata([(1.0, 1.0, 1.0), (1.0, 1.0, -1.0), (1.0, -1.0, 1.0), (1.0, -1.0, -1.0), (-1.0, 1.0, 1.0), (-1.0, 1.0, -1.0), (-1.0, -1.0, 1.0), (-1.0, -1.0, -1.0)], [], [(0, 4, 6, 2), (3, 2, 6, 7), (7, 6, 4, 5), (5, 1, 3, 7), (1, 0, 2, 3), (5, 4, 0, 1)])
_uv = me_cube_032.uv_layers.new(name='UVMap')
_uv.uv.foreach_set('vector', [0.08021, 0.9159, 0.1176, 0.9159, 0.1176, 0.9533, 0.08021, 0.9533, 0.04284, 0.9533, 0.08021, 0.9533, 0.08021, 0.9906, 0.04284, 0.9906, 0.375, 0.0, 0.625, 0.0, 0.625, 0.25, 0.375, 0.25, 0.005469, 0.9159, 0.04284, 0.9159, 0.04284, 0.9533, 0.005469, 0.9533, 0.376, 0.5006, 0.376, 0.6237, 0.2524, 0.6241, 0.2524, 0.5006, 0.04284, 0.8785, 0.08021, 0.8785, 0.08021, 0.9159, 0.04284, 0.9159])
me_cube_032.materials.append(mat_material)
me_cube_032.use_mirror_vertex_groups = False
me_cube_032.update()
me_cube_033 = bpy.data.meshes.new('Cube.033')
me_cube_033.from_pydata([(1.0, 1.0, 1.0), (1.0, 1.0, -1.0), (1.0, -1.0, 1.0), (1.0, -1.0, -1.0), (-1.0, 1.0, 1.0), (-1.0, 1.0, -1.0), (-1.0, -1.0, 1.0), (-1.0, -1.0, -1.0)], [], [(0, 4, 6, 2), (3, 2, 6, 7), (7, 6, 4, 5), (5, 1, 3, 7), (1, 0, 2, 3), (5, 4, 0, 1)])
_uv = me_cube_033.uv_layers.new(name='UVMap')
_uv.uv.foreach_set('vector', [0.08021, 0.9159, 0.1176, 0.9159, 0.1176, 0.9533, 0.08021, 0.9533, 0.04284, 0.9533, 0.08021, 0.9533, 0.08021, 0.9906, 0.04284, 0.9906, 0.375, 0.0, 0.625, 0.0, 0.625, 0.25, 0.375, 0.25, 0.005469, 0.9159, 0.04284, 0.9159, 0.04284, 0.9533, 0.005469, 0.9533, 0.2482, 0.5009, 0.2505, 0.6238, 0.1249, 0.6241, 0.126, 0.5007, 0.04284, 0.8785, 0.08021, 0.8785, 0.08021, 0.9159, 0.04284, 0.9159])
me_cube_033.materials.append(mat_material)
me_cube_033.use_mirror_vertex_groups = False
me_cube_033.update()
me_cube_034 = bpy.data.meshes.new('Cube.034')
me_cube_034.from_pydata([(1.0, 1.0, 1.0), (1.0, 1.0, -1.0), (1.0, -1.0, 1.0), (1.0, -1.0, -1.0), (-1.0, 1.0, 1.0), (-1.0, 1.0, -1.0), (-1.0, -1.0, 1.0), (-1.0, -1.0, -1.0)], [], [(0, 4, 6, 2), (3, 2, 6, 7), (7, 6, 4, 5), (5, 1, 3, 7), (1, 0, 2, 3), (5, 4, 0, 1)])
_uv = me_cube_034.uv_layers.new(name='UVMap')
_uv.uv.foreach_set('vector', [0.08021, 0.9159, 0.1176, 0.9159, 0.1176, 0.9533, 0.08021, 0.9533, 0.04284, 0.9533, 0.08021, 0.9533, 0.08021, 0.9906, 0.04284, 0.9906, 0.375, 0.0, 0.625, 0.0, 0.625, 0.25, 0.375, 0.25, 0.005469, 0.9159, 0.04284, 0.9159, 0.04284, 0.9533, 0.005469, 0.9533, 0.1238, 0.5012, 0.1227, 0.6189, 0.0001835, 0.6236, 0.001339, 0.5007, 0.04284, 0.8785, 0.08021, 0.8785, 0.08021, 0.9159, 0.04284, 0.9159])
me_cube_034.materials.append(mat_material)
me_cube_034.use_mirror_vertex_groups = False
me_cube_034.update()
me_cube_035 = bpy.data.meshes.new('Cube.035')
me_cube_035.from_pydata([(1.0, 1.0, 1.0), (1.0, 1.0, -1.0), (1.0, -1.0, 1.0), (1.0, -1.0, -1.0), (-1.0, 1.0, 1.0), (-1.0, 1.0, -1.0), (-1.0, -1.0, 1.0), (-1.0, -1.0, -1.0)], [], [(0, 4, 6, 2), (3, 2, 6, 7), (7, 6, 4, 5), (5, 1, 3, 7), (1, 0, 2, 3), (5, 4, 0, 1)])
_uv = me_cube_035.uv_layers.new(name='UVMap')
_uv.uv.foreach_set('vector', [0.08021, 0.9159, 0.1176, 0.9159, 0.1176, 0.9533, 0.08021, 0.9533, 0.04284, 0.9533, 0.08021, 0.9533, 0.08021, 0.9906, 0.04284, 0.9906, 0.375, 0.0, 0.625, 0.0, 0.625, 0.25, 0.375, 0.25, 0.005469, 0.9159, 0.04284, 0.9159, 0.04284, 0.9533, 0.005469, 0.9533, 0.124, 0.3763, 0.124, 0.4999, 0.00124, 0.4995, 0.00124, 0.3758, 0.04284, 0.8785, 0.08021, 0.8785, 0.08021, 0.9159, 0.04284, 0.9159])
me_cube_035.materials.append(mat_material)
me_cube_035.use_mirror_vertex_groups = False
me_cube_035.update()
me_cube_036 = bpy.data.meshes.new('Cube.036')
me_cube_036.from_pydata([(1.0, 1.0, 1.0), (1.0, 1.0, -1.0), (1.0, -1.0, 1.0), (1.0, -1.0, -1.0), (-1.0, 1.0, 1.0), (-1.0, 1.0, -1.0), (-1.0, -1.0, 1.0), (-1.0, -1.0, -1.0)], [], [(0, 4, 6, 2), (3, 2, 6, 7), (7, 6, 4, 5), (5, 1, 3, 7), (1, 0, 2, 3), (5, 4, 0, 1)])
_uv = me_cube_036.uv_layers.new(name='UVMap')
_uv.uv.foreach_set('vector', [0.08021, 0.9159, 0.1176, 0.9159, 0.1176, 0.9533, 0.08021, 0.9533, 0.04284, 0.9533, 0.08021, 0.9533, 0.08021, 0.9906, 0.04284, 0.9906, 0.375, 0.0, 0.625, 0.0, 0.625, 0.25, 0.375, 0.25, 0.005469, 0.9159, 0.04284, 0.9159, 0.04284, 0.9533, 0.005469, 0.9533, 0.2495, 0.3763, 0.2495, 0.4999, 0.1267, 0.4995, 0.1267, 0.3758, 0.04284, 0.8785, 0.08021, 0.8785, 0.08021, 0.9159, 0.04284, 0.9159])
me_cube_036.materials.append(mat_material)
me_cube_036.use_mirror_vertex_groups = False
me_cube_036.update()

# ---- objects
ob_cube = bpy.data.objects.new('Cube', me_cube)
ob_light = bpy.data.objects.new('Light', light_light)
ob_camera = bpy.data.objects.new('Camera', cam_camera)
ob_cube_001 = bpy.data.objects.new('Cube.001', me_cube_001)
ob_cube_002 = bpy.data.objects.new('Cube.002', me_cube_002)
ob_cube_003 = bpy.data.objects.new('Cube.003', me_cube_003)
ob_cube_004 = bpy.data.objects.new('Cube.004', me_cube_004)
ob_cube_005 = bpy.data.objects.new('Cube.005', me_cube_005)
ob_cube_006 = bpy.data.objects.new('Cube.006', me_cube_006)
ob_cube_007 = bpy.data.objects.new('Cube.007', me_cube_008)
ob_cube_008 = bpy.data.objects.new('Cube.008', me_cube_009)
ob_cube_009 = bpy.data.objects.new('Cube.009', me_cube_010)
ob_cube_010 = bpy.data.objects.new('Cube.010', me_cube_011)
ob_cube_011 = bpy.data.objects.new('Cube.011', me_cube_012)
ob_cube_012 = bpy.data.objects.new('Cube.012', me_cube_013)
ob_cube_013 = bpy.data.objects.new('Cube.013', me_cube_015)
ob_cube_014 = bpy.data.objects.new('Cube.014', me_cube_016)
ob_cube_015 = bpy.data.objects.new('Cube.015', me_cube_017)
ob_cube_016 = bpy.data.objects.new('Cube.016', me_cube_018)
ob_cube_017 = bpy.data.objects.new('Cube.017', me_cube_019)
ob_cube_018 = bpy.data.objects.new('Cube.018', me_cube_020)
ob_cube_019 = bpy.data.objects.new('Cube.019', me_cube_021)
ob_cube_020 = bpy.data.objects.new('Cube.020', me_cube_022)
ob_cube_021 = bpy.data.objects.new('Cube.021', me_cube_023)
ob_cube_022 = bpy.data.objects.new('Cube.022', me_cube_024)
ob_cube_023 = bpy.data.objects.new('Cube.023', me_cube_025)
ob_cube_024 = bpy.data.objects.new('Cube.024', me_cube_026)
ob_cube_025 = bpy.data.objects.new('Cube.025', me_cube_027)
ob_cube_026 = bpy.data.objects.new('Cube.026', me_cube_028)
ob_cube_027 = bpy.data.objects.new('Cube.027', me_cube_029)
ob_cube_028 = bpy.data.objects.new('Cube.028', me_cube_030)
ob_cube_029 = bpy.data.objects.new('Cube.029', me_cube_031)
ob_cube_030 = bpy.data.objects.new('Cube.030', me_cube_032)
ob_cube_031 = bpy.data.objects.new('Cube.031', me_cube_033)
ob_cube_032 = bpy.data.objects.new('Cube.032', me_cube_034)
ob_cube_033 = bpy.data.objects.new('Cube.033', me_cube_035)
ob_cube_034 = bpy.data.objects.new('Cube.034', me_cube_036)

# ---- transforms, parenting, visibility, modifiers, constraints
ob_cube.location = (0.0, 0.0, 4.183)
ob_cube.scale = (0.2537, 2.272, 2.705)
ob_cube.lock_rotations_4d = False
ob_cube.empty_display_type = 'ARROWS'
ob_cube.lineart.crease_threshold = 0.0
ob_light.location = (31.47, 5.493, 28.16)
ob_light.rotation_euler = (0.6503, 0.05522, 1.866)
ob_light.scale = (0.5319, 0.5319, 0.5319)
ob_light.lock_rotations_4d = False
ob_light.empty_display_type = 'ARROWS'
ob_light.color = (0.0, 0.0, 0.0, 0.0)
ob_light.lineart.crease_threshold = 0.0
ob_camera.location = (7.359, -6.926, 4.958)
ob_camera.rotation_euler = (1.109, 0.0, 0.8149)
ob_camera.lock_rotations_4d = False
ob_camera.empty_display_type = 'ARROWS'
ob_camera.color = (0.0, 0.0, 0.0, 0.0)
ob_camera.display_type = 'WIRE'
ob_camera.lineart.crease_threshold = 0.0
ob_cube_001.location = (0.0, 5.863, 0.2818)
ob_cube_001.rotation_euler = (-0.0, 4.712, 0.0)
ob_cube_001.scale = (0.2537, 2.272, 1.46)
ob_cube_001.lock_rotations_4d = False
ob_cube_001.empty_display_type = 'ARROWS'
ob_cube_001.lineart.crease_threshold = 0.0
ob_cube_002.location = (0.0, 11.57, 3.426)
ob_cube_002.scale = (0.2537, 2.272, 2.283)
ob_cube_002.lock_rotations_4d = False
ob_cube_002.empty_display_type = 'ARROWS'
ob_cube_002.lineart.crease_threshold = 0.0
ob_cube_003.location = (0.0, 17.35, 2.566)
ob_cube_003.scale = (0.2537, 2.272, 2.705)
ob_cube_003.lock_rotations_4d = False
ob_cube_003.empty_display_type = 'ARROWS'
ob_cube_003.lineart.crease_threshold = 0.0
ob_cube_004.location = (0.0, 17.7, 9.238)
ob_cube_004.scale = (0.2537, 2.272, 2.705)
ob_cube_004.lock_rotations_4d = False
ob_cube_004.empty_display_type = 'ARROWS'
ob_cube_004.lineart.crease_threshold = 0.0
ob_cube_005.location = (4.66, 5.809, -0.2345)
ob_cube_005.rotation_euler = (4.712, 4.712, 0.0)
ob_cube_005.scale = (0.1352, 2.884, 2.283)
ob_cube_005.lock_rotations_4d = False
ob_cube_005.empty_display_type = 'ARROWS'
ob_cube_005.lineart.crease_threshold = 0.0
ob_cube_006.location = (0.0, 23.36, 2.566)
ob_cube_006.scale = (0.3413, 3.057, 2.999)
ob_cube_006.lock_rotations_4d = False
ob_cube_006.empty_display_type = 'ARROWS'
ob_cube_006.lineart.crease_threshold = 0.0
ob_cube_007.location = (0.0, 12.65, 9.364)
ob_cube_007.scale = (0.2525, 2.262, 2.219)
ob_cube_007.lock_rotations_4d = False
ob_cube_007.empty_display_type = 'ARROWS'
ob_cube_007.lineart.crease_threshold = 0.0
ob_cube_008.location = (0.0, 30.23, 2.566)
ob_cube_008.scale = (0.3413, 3.057, 2.999)
ob_cube_008.lock_rotations_4d = False
ob_cube_008.empty_display_type = 'ARROWS'
ob_cube_008.lineart.crease_threshold = 0.0
ob_cube_009.location = (0.0, 37.11, 2.566)
ob_cube_009.scale = (0.3413, 3.057, 2.999)
ob_cube_009.lock_rotations_4d = False
ob_cube_009.empty_display_type = 'ARROWS'
ob_cube_009.lineart.crease_threshold = 0.0
ob_cube_010.location = (4.66, 11.22, -0.2345)
ob_cube_010.rotation_euler = (4.712, 4.712, 0.0)
ob_cube_010.scale = (0.1352, 2.884, 2.283)
ob_cube_010.lock_rotations_4d = False
ob_cube_010.empty_display_type = 'ARROWS'
ob_cube_010.lineart.crease_threshold = 0.0
ob_cube_011.location = (4.66, 16.86, -0.2345)
ob_cube_011.rotation_euler = (4.712, 4.712, 0.0)
ob_cube_011.scale = (0.1352, 2.884, 2.283)
ob_cube_011.lock_rotations_4d = False
ob_cube_011.empty_display_type = 'ARROWS'
ob_cube_011.lineart.crease_threshold = 0.0
ob_cube_012.location = (0.0, 5.689, 4.183)
ob_cube_012.scale = (0.2537, 2.272, 2.705)
ob_cube_012.lock_rotations_4d = False
ob_cube_012.empty_display_type = 'ARROWS'
ob_cube_012.lineart.crease_threshold = 0.0
ob_cube_013.location = (0.0, 0.0, 10.22)
ob_cube_013.scale = (0.2537, 3.113, 2.705)
ob_cube_013.lock_rotations_4d = False
ob_cube_013.empty_display_type = 'ARROWS'
ob_cube_013.lineart.crease_threshold = 0.0
ob_cube_014.location = (0.0, 6.724, 10.22)
ob_cube_014.scale = (0.2537, 3.113, 2.705)
ob_cube_014.lock_rotations_4d = False
ob_cube_014.empty_display_type = 'ARROWS'
ob_cube_014.lineart.crease_threshold = 0.0
ob_cube_015.location = (0.0, 23.46, 9.205)
ob_cube_015.scale = (0.2537, 3.113, 2.705)
ob_cube_015.lock_rotations_4d = False
ob_cube_015.empty_display_type = 'ARROWS'
ob_cube_015.lineart.crease_threshold = 0.0
ob_cube_016.location = (0.0, 29.62, 10.18)
ob_cube_016.scale = (0.2537, 2.272, 3.552)
ob_cube_016.lock_rotations_4d = False
ob_cube_016.empty_display_type = 'ARROWS'
ob_cube_016.lineart.crease_threshold = 0.0
ob_cube_017.location = (0.0, 33.82, 10.15)
ob_cube_017.scale = (0.2537, 1.443, 3.643)
ob_cube_017.lock_rotations_4d = False
ob_cube_017.empty_display_type = 'ARROWS'
ob_cube_017.lineart.crease_threshold = 0.0
ob_cube_018.location = (0.0, 39.06, 15.46)
ob_cube_018.scale = (0.3413, 3.057, 2.999)
ob_cube_018.lock_rotations_4d = False
ob_cube_018.empty_display_type = 'ARROWS'
ob_cube_018.lineart.crease_threshold = 0.0
ob_cube_019.location = (0.0, 30.13, 16.6)
ob_cube_019.scale = (0.3413, 5.297, 2.164)
ob_cube_019.lock_rotations_4d = False
ob_cube_019.empty_display_type = 'ARROWS'
ob_cube_019.lineart.crease_threshold = 0.0
ob_cube_020.location = (0.0, 43.84, 2.548)
ob_cube_020.scale = (0.3413, 3.057, 2.999)
ob_cube_020.lock_rotations_4d = False
ob_cube_020.empty_display_type = 'ARROWS'
ob_cube_020.lineart.crease_threshold = 0.0
ob_cube_021.location = (0.0, 50.5, 2.548)
ob_cube_021.scale = (0.3413, 3.057, 2.999)
ob_cube_021.lock_rotations_4d = False
ob_cube_021.empty_display_type = 'ARROWS'
ob_cube_021.lineart.crease_threshold = 0.0
ob_cube_022.location = (0.0, 57.33, 2.548)
ob_cube_022.scale = (0.3413, 3.057, 2.999)
ob_cube_022.lock_rotations_4d = False
ob_cube_022.empty_display_type = 'ARROWS'
ob_cube_022.lineart.crease_threshold = 0.0
ob_cube_023.location = (0.0, 51.71, 11.05)
ob_cube_023.scale = (0.3413, 2.227, 4.86)
ob_cube_023.lock_rotations_4d = False
ob_cube_023.empty_display_type = 'ARROWS'
ob_cube_023.lineart.crease_threshold = 0.0
ob_cube_024.location = (0.0, 57.46, 9.636)
ob_cube_024.scale = (0.3413, 3.057, 2.999)
ob_cube_024.lock_rotations_4d = False
ob_cube_024.empty_display_type = 'ARROWS'
ob_cube_024.lineart.crease_threshold = 0.0
ob_cube_025.location = (0.0, 57.46, 16.17)
ob_cube_025.scale = (0.3413, 3.057, 2.999)
ob_cube_025.lock_rotations_4d = False
ob_cube_025.empty_display_type = 'ARROWS'
ob_cube_025.lineart.crease_threshold = 0.0
ob_cube_026.location = (0.0, 57.46, 22.64)
ob_cube_026.scale = (0.3413, 3.057, 2.999)
ob_cube_026.lock_rotations_4d = False
ob_cube_026.empty_display_type = 'ARROWS'
ob_cube_026.lineart.crease_threshold = 0.0
ob_cube_027.location = (0.0, 45.85, 15.63)
ob_cube_027.scale = (0.3413, 3.057, 2.999)
ob_cube_027.lock_rotations_4d = False
ob_cube_027.empty_display_type = 'ARROWS'
ob_cube_027.lineart.crease_threshold = 0.0
ob_cube_028.location = (0.0, 45.89, 9.126)
ob_cube_028.scale = (0.3413, 3.057, 2.999)
ob_cube_028.lock_rotations_4d = False
ob_cube_028.empty_display_type = 'ARROWS'
ob_cube_028.lineart.crease_threshold = 0.0
ob_cube_029.location = (0.0, 51.71, 20.52)
ob_cube_029.scale = (0.2565, 1.674, 3.653)
ob_cube_029.lock_rotations_4d = False
ob_cube_029.empty_display_type = 'ARROWS'
ob_cube_029.lineart.crease_threshold = 0.0
ob_cube_030.location = (0.0, 47.33, 22.79)
ob_cube_030.scale = (0.2565, 1.674, 3.653)
ob_cube_030.lock_rotations_4d = False
ob_cube_030.empty_display_type = 'ARROWS'
ob_cube_030.lineart.crease_threshold = 0.0
ob_cube_031.location = (0.0, 39.03, 9.126)
ob_cube_031.scale = (0.3413, 3.057, 2.999)
ob_cube_031.lock_rotations_4d = False
ob_cube_031.empty_display_type = 'ARROWS'
ob_cube_031.lineart.crease_threshold = 0.0
ob_cube_032.location = (0.0, 20.88, 15.98)
ob_cube_032.scale = (0.3413, 3.057, 2.999)
ob_cube_032.lock_rotations_4d = False
ob_cube_032.empty_display_type = 'ARROWS'
ob_cube_032.lineart.crease_threshold = 0.0
ob_cube_033.location = (0.0, 6.724, 16.33)
ob_cube_033.scale = (0.2537, 3.113, 2.705)
ob_cube_033.lock_rotations_4d = False
ob_cube_033.empty_display_type = 'ARROWS'
ob_cube_033.lineart.crease_threshold = 0.0
ob_cube_034.location = (0.0, -0.09729, 16.33)
ob_cube_034.scale = (0.2537, 3.113, 2.705)
ob_cube_034.lock_rotations_4d = False
ob_cube_034.empty_display_type = 'ARROWS'
ob_cube_034.lineart.crease_threshold = 0.0

# ---- collection membership
col_collection.objects.link(ob_cube)
col_collection.objects.link(ob_light)
col_collection.objects.link(ob_camera)
col_collection.objects.link(ob_cube_001)
col_collection.objects.link(ob_cube_002)
col_collection.objects.link(ob_cube_003)
col_collection.objects.link(ob_cube_004)
col_collection.objects.link(ob_cube_005)
col_collection.objects.link(ob_cube_006)
col_collection.objects.link(ob_cube_007)
col_collection.objects.link(ob_cube_008)
col_collection.objects.link(ob_cube_009)
col_collection.objects.link(ob_cube_010)
col_collection.objects.link(ob_cube_011)
col_collection.objects.link(ob_cube_012)
col_collection.objects.link(ob_cube_013)
col_collection.objects.link(ob_cube_014)
col_collection.objects.link(ob_cube_015)
col_collection.objects.link(ob_cube_016)
col_collection.objects.link(ob_cube_017)
col_collection.objects.link(ob_cube_018)
col_collection.objects.link(ob_cube_019)
col_collection.objects.link(ob_cube_020)
col_collection.objects.link(ob_cube_021)
col_collection.objects.link(ob_cube_022)
col_collection.objects.link(ob_cube_023)
col_collection.objects.link(ob_cube_024)
col_collection.objects.link(ob_cube_025)
col_collection.objects.link(ob_cube_026)
col_collection.objects.link(ob_cube_027)
col_collection.objects.link(ob_cube_028)
col_collection.objects.link(ob_cube_029)
col_collection.objects.link(ob_cube_030)
col_collection.objects.link(ob_cube_031)
col_collection.objects.link(ob_cube_032)
col_collection.objects.link(ob_cube_033)
col_collection.objects.link(ob_cube_034)

# ---- scene / render settings (as saved in the file)
scene.camera = ob_camera
scene.frame_start = 1; scene.frame_end = 250; scene.frame_set(1)
scene.render.engine = 'BLENDER_EEVEE_NEXT'
bpy.context.view_layer.update()
